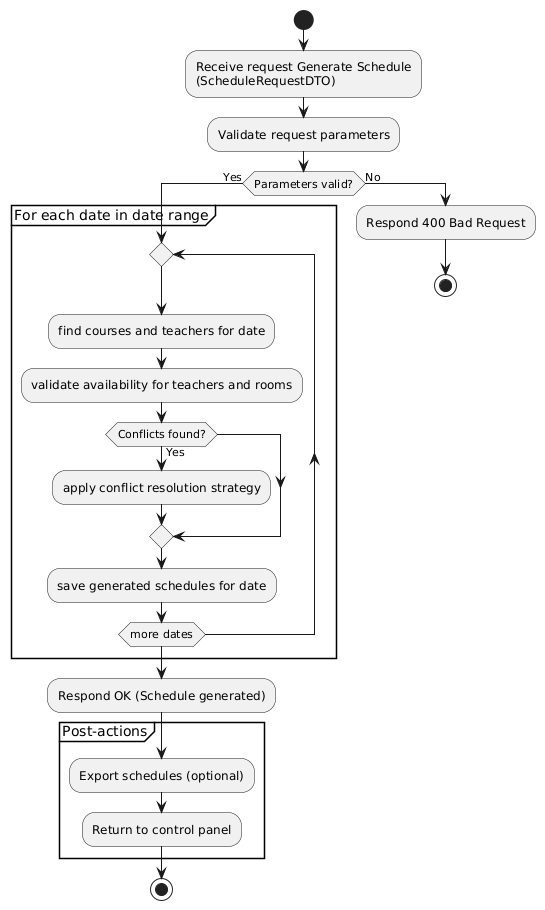

The diagram above was rendered by PlantUML. Its source (embedded in the PNG):
@startuml
' Schedule Generation Flow
start
:Receive request Generate Schedule\n(ScheduleRequestDTO);
:Validate request parameters;

if (Parameters valid?) then (Yes)
  partition "For each date in date range" {
    repeat
      :find courses and teachers for date;
      :validate availability for teachers and rooms;
      if (Conflicts found?) then (Yes)
        :apply conflict resolution strategy;
      endif
      :save generated schedules for date;
    repeat while (more dates)
  }
  :Respond OK (Schedule generated);
  partition "Post-actions" {
    :Export schedules (optional);
    :Return to control panel;
  }
  stop
else (No)
  :Respond 400 Bad Request;
  stop
endif
@enduml